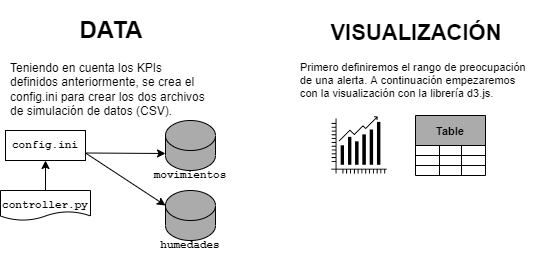

The diagram above was exported from draw.io. Its source (the exported page's mxGraphModel, read from the mxfile embedded in the PNG):
<mxGraphModel dx="1038" dy="547" grid="1" gridSize="10" guides="1" tooltips="1" connect="1" arrows="1" fold="1" page="1" pageScale="1" pageWidth="827" pageHeight="1169" math="0" shadow="0">
  <root>
    <mxCell id="0" />
    <mxCell id="1" parent="0" />
    <mxCell id="p8BLI6Esc52k3Ep0zXEX-1" value="&lt;h1 style=&quot;text-align: center&quot;&gt;DATA&lt;/h1&gt;&lt;p&gt;Teniendo en cuenta los KPIs definidos anteriormente, se crea el config.ini para crear los dos archivos de simulación de datos (CSV).&amp;nbsp;&lt;/p&gt;" style="text;html=1;strokeColor=none;fillColor=none;spacing=5;spacingTop=-20;whiteSpace=wrap;overflow=hidden;rounded=0;" vertex="1" parent="1">
      <mxGeometry x="50" y="130" width="210" height="120" as="geometry" />
    </mxCell>
    <mxCell id="p8BLI6Esc52k3Ep0zXEX-3" value="" style="rounded=0;whiteSpace=wrap;html=1;" vertex="1" parent="1">
      <mxGeometry x="50" y="250" width="80" height="30" as="geometry" />
    </mxCell>
    <mxCell id="p8BLI6Esc52k3Ep0zXEX-4" value="&lt;font face=&quot;Courier New&quot; style=&quot;font-size: 11px&quot;&gt;&lt;b&gt;config.ini&lt;/b&gt;&lt;/font&gt;" style="text;html=1;strokeColor=none;fillColor=none;align=center;verticalAlign=middle;whiteSpace=wrap;rounded=0;fontSize=11;" vertex="1" parent="1">
      <mxGeometry x="70" y="255" width="40" height="20" as="geometry" />
    </mxCell>
    <mxCell id="p8BLI6Esc52k3Ep0zXEX-5" value="" style="endArrow=classic;html=1;rounded=0;fontFamily=Courier New;fontSize=11;entryX=0.5;entryY=1;entryDx=0;entryDy=0;" edge="1" parent="1" target="p8BLI6Esc52k3Ep0zXEX-3">
      <mxGeometry width="50" height="50" relative="1" as="geometry">
        <mxPoint x="90" y="310" as="sourcePoint" />
        <mxPoint x="440" y="260" as="targetPoint" />
      </mxGeometry>
    </mxCell>
    <mxCell id="p8BLI6Esc52k3Ep0zXEX-6" value="" style="shape=document;whiteSpace=wrap;html=1;boundedLbl=1;fontFamily=Courier New;fontSize=11;" vertex="1" parent="1">
      <mxGeometry x="45" y="310" width="90" height="30" as="geometry" />
    </mxCell>
    <mxCell id="p8BLI6Esc52k3Ep0zXEX-7" value="&lt;b&gt;controller.py&lt;/b&gt;" style="text;html=1;strokeColor=none;fillColor=none;align=center;verticalAlign=middle;whiteSpace=wrap;rounded=0;fontFamily=Courier New;fontSize=11;" vertex="1" parent="1">
      <mxGeometry x="55" y="310" width="70" height="30" as="geometry" />
    </mxCell>
    <mxCell id="p8BLI6Esc52k3Ep0zXEX-8" value="" style="shape=cylinder3;whiteSpace=wrap;html=1;boundedLbl=1;backgroundOutline=1;size=15;fontFamily=Courier New;fontSize=11;fillColor=#ABABAB;" vertex="1" parent="1">
      <mxGeometry x="210" y="240" width="50" height="50" as="geometry" />
    </mxCell>
    <mxCell id="p8BLI6Esc52k3Ep0zXEX-9" value="" style="shape=cylinder3;whiteSpace=wrap;html=1;boundedLbl=1;backgroundOutline=1;size=15;fontFamily=Courier New;fontSize=11;fillColor=#ABABAB;" vertex="1" parent="1">
      <mxGeometry x="210" y="310" width="50" height="50" as="geometry" />
    </mxCell>
    <mxCell id="p8BLI6Esc52k3Ep0zXEX-10" value="" style="endArrow=classic;html=1;rounded=0;fontFamily=Courier New;fontSize=11;exitX=1;exitY=0.75;exitDx=0;exitDy=0;" edge="1" parent="1" source="p8BLI6Esc52k3Ep0zXEX-3">
      <mxGeometry width="50" height="50" relative="1" as="geometry">
        <mxPoint x="390" y="310" as="sourcePoint" />
        <mxPoint x="210" y="273" as="targetPoint" />
      </mxGeometry>
    </mxCell>
    <mxCell id="p8BLI6Esc52k3Ep0zXEX-11" value="" style="endArrow=classic;html=1;rounded=0;fontFamily=Courier New;fontSize=11;exitX=1;exitY=0.75;exitDx=0;exitDy=0;entryX=0;entryY=0;entryDx=0;entryDy=15;entryPerimeter=0;" edge="1" parent="1" source="p8BLI6Esc52k3Ep0zXEX-3" target="p8BLI6Esc52k3Ep0zXEX-9">
      <mxGeometry width="50" height="50" relative="1" as="geometry">
        <mxPoint x="390" y="310" as="sourcePoint" />
        <mxPoint x="440" y="260" as="targetPoint" />
      </mxGeometry>
    </mxCell>
    <mxCell id="p8BLI6Esc52k3Ep0zXEX-12" value="&lt;b&gt;movimientos&lt;/b&gt;" style="text;html=1;strokeColor=none;fillColor=none;align=center;verticalAlign=middle;whiteSpace=wrap;rounded=0;fontFamily=Courier New;fontSize=11;" vertex="1" parent="1">
      <mxGeometry x="205" y="280" width="60" height="30" as="geometry" />
    </mxCell>
    <mxCell id="p8BLI6Esc52k3Ep0zXEX-13" value="&lt;b&gt;humedades&lt;/b&gt;" style="text;html=1;strokeColor=none;fillColor=none;align=center;verticalAlign=middle;whiteSpace=wrap;rounded=0;fontFamily=Courier New;fontSize=11;" vertex="1" parent="1">
      <mxGeometry x="205" y="350" width="60" height="30" as="geometry" />
    </mxCell>
    <mxCell id="p8BLI6Esc52k3Ep0zXEX-14" value="&lt;h1 style=&quot;text-align: center&quot;&gt;VISUALIZACIÓN&lt;/h1&gt;&lt;p&gt;Primero definiremos el rango de preocupación de una alerta. A continuación empezaremos con la visualización con la librería d3.js.&amp;nbsp;&lt;/p&gt;" style="text;html=1;strokeColor=none;fillColor=none;spacing=5;spacingTop=-20;whiteSpace=wrap;overflow=hidden;rounded=0;fontFamily=Helvetica;fontSize=11;" vertex="1" parent="1">
      <mxGeometry x="340" y="135" width="240" height="120" as="geometry" />
    </mxCell>
    <mxCell id="p8BLI6Esc52k3Ep0zXEX-15" value="" style="shape=image;html=1;verticalAlign=top;verticalLabelPosition=bottom;labelBackgroundColor=#ffffff;imageAspect=0;aspect=fixed;image=https://cdn0.iconfinder.com/data/icons/maternity-and-pregnancy-2/512/144_graph_Analytics_business_diagram_marketing_statistics_trends-128.png;fontFamily=Helvetica;fontSize=11;fillColor=#ABABAB;" vertex="1" parent="1">
      <mxGeometry x="370" y="231" width="68" height="68" as="geometry" />
    </mxCell>
    <mxCell id="p8BLI6Esc52k3Ep0zXEX-16" value="Table" style="shape=table;startSize=30;container=1;collapsible=0;childLayout=tableLayout;fontStyle=1;align=center;fontFamily=Helvetica;fontSize=11;fillColor=#ABABAB;" vertex="1" parent="1">
      <mxGeometry x="460" y="235" width="70" height="60" as="geometry" />
    </mxCell>
    <mxCell id="p8BLI6Esc52k3Ep0zXEX-17" value="" style="shape=tableRow;horizontal=0;startSize=0;swimlaneHead=0;swimlaneBody=0;top=0;left=0;bottom=0;right=0;collapsible=0;dropTarget=0;fillColor=none;points=[[0,0.5],[1,0.5]];portConstraint=eastwest;fontFamily=Helvetica;fontSize=11;" vertex="1" parent="p8BLI6Esc52k3Ep0zXEX-16">
      <mxGeometry y="30" width="70" height="10" as="geometry" />
    </mxCell>
    <mxCell id="p8BLI6Esc52k3Ep0zXEX-18" value="" style="shape=partialRectangle;html=1;whiteSpace=wrap;connectable=0;fillColor=none;top=0;left=0;bottom=0;right=0;overflow=hidden;fontFamily=Helvetica;fontSize=11;" vertex="1" parent="p8BLI6Esc52k3Ep0zXEX-17">
      <mxGeometry width="24" height="10" as="geometry">
        <mxRectangle width="24" height="10" as="alternateBounds" />
      </mxGeometry>
    </mxCell>
    <mxCell id="p8BLI6Esc52k3Ep0zXEX-19" value="" style="shape=partialRectangle;html=1;whiteSpace=wrap;connectable=0;fillColor=none;top=0;left=0;bottom=0;right=0;overflow=hidden;fontFamily=Helvetica;fontSize=11;" vertex="1" parent="p8BLI6Esc52k3Ep0zXEX-17">
      <mxGeometry x="24" width="22" height="10" as="geometry">
        <mxRectangle width="22" height="10" as="alternateBounds" />
      </mxGeometry>
    </mxCell>
    <mxCell id="p8BLI6Esc52k3Ep0zXEX-20" value="" style="shape=partialRectangle;html=1;whiteSpace=wrap;connectable=0;fillColor=none;top=0;left=0;bottom=0;right=0;overflow=hidden;fontFamily=Helvetica;fontSize=11;" vertex="1" parent="p8BLI6Esc52k3Ep0zXEX-17">
      <mxGeometry x="46" width="24" height="10" as="geometry">
        <mxRectangle width="24" height="10" as="alternateBounds" />
      </mxGeometry>
    </mxCell>
    <mxCell id="p8BLI6Esc52k3Ep0zXEX-21" value="" style="shape=tableRow;horizontal=0;startSize=0;swimlaneHead=0;swimlaneBody=0;top=0;left=0;bottom=0;right=0;collapsible=0;dropTarget=0;fillColor=none;points=[[0,0.5],[1,0.5]];portConstraint=eastwest;fontFamily=Helvetica;fontSize=11;" vertex="1" parent="p8BLI6Esc52k3Ep0zXEX-16">
      <mxGeometry y="40" width="70" height="10" as="geometry" />
    </mxCell>
    <mxCell id="p8BLI6Esc52k3Ep0zXEX-22" value="" style="shape=partialRectangle;html=1;whiteSpace=wrap;connectable=0;fillColor=none;top=0;left=0;bottom=0;right=0;overflow=hidden;fontFamily=Helvetica;fontSize=11;" vertex="1" parent="p8BLI6Esc52k3Ep0zXEX-21">
      <mxGeometry width="24" height="10" as="geometry">
        <mxRectangle width="24" height="10" as="alternateBounds" />
      </mxGeometry>
    </mxCell>
    <mxCell id="p8BLI6Esc52k3Ep0zXEX-23" value="" style="shape=partialRectangle;html=1;whiteSpace=wrap;connectable=0;fillColor=none;top=0;left=0;bottom=0;right=0;overflow=hidden;fontFamily=Helvetica;fontSize=11;" vertex="1" parent="p8BLI6Esc52k3Ep0zXEX-21">
      <mxGeometry x="24" width="22" height="10" as="geometry">
        <mxRectangle width="22" height="10" as="alternateBounds" />
      </mxGeometry>
    </mxCell>
    <mxCell id="p8BLI6Esc52k3Ep0zXEX-24" value="" style="shape=partialRectangle;html=1;whiteSpace=wrap;connectable=0;fillColor=none;top=0;left=0;bottom=0;right=0;overflow=hidden;fontFamily=Helvetica;fontSize=11;" vertex="1" parent="p8BLI6Esc52k3Ep0zXEX-21">
      <mxGeometry x="46" width="24" height="10" as="geometry">
        <mxRectangle width="24" height="10" as="alternateBounds" />
      </mxGeometry>
    </mxCell>
    <mxCell id="p8BLI6Esc52k3Ep0zXEX-25" value="" style="shape=tableRow;horizontal=0;startSize=0;swimlaneHead=0;swimlaneBody=0;top=0;left=0;bottom=0;right=0;collapsible=0;dropTarget=0;fillColor=none;points=[[0,0.5],[1,0.5]];portConstraint=eastwest;fontFamily=Helvetica;fontSize=11;" vertex="1" parent="p8BLI6Esc52k3Ep0zXEX-16">
      <mxGeometry y="50" width="70" height="10" as="geometry" />
    </mxCell>
    <mxCell id="p8BLI6Esc52k3Ep0zXEX-26" value="" style="shape=partialRectangle;html=1;whiteSpace=wrap;connectable=0;fillColor=none;top=0;left=0;bottom=0;right=0;overflow=hidden;fontFamily=Helvetica;fontSize=11;" vertex="1" parent="p8BLI6Esc52k3Ep0zXEX-25">
      <mxGeometry width="24" height="10" as="geometry">
        <mxRectangle width="24" height="10" as="alternateBounds" />
      </mxGeometry>
    </mxCell>
    <mxCell id="p8BLI6Esc52k3Ep0zXEX-27" value="" style="shape=partialRectangle;html=1;whiteSpace=wrap;connectable=0;fillColor=none;top=0;left=0;bottom=0;right=0;overflow=hidden;fontFamily=Helvetica;fontSize=11;" vertex="1" parent="p8BLI6Esc52k3Ep0zXEX-25">
      <mxGeometry x="24" width="22" height="10" as="geometry">
        <mxRectangle width="22" height="10" as="alternateBounds" />
      </mxGeometry>
    </mxCell>
    <mxCell id="p8BLI6Esc52k3Ep0zXEX-28" value="" style="shape=partialRectangle;html=1;whiteSpace=wrap;connectable=0;fillColor=none;top=0;left=0;bottom=0;right=0;overflow=hidden;fontFamily=Helvetica;fontSize=11;" vertex="1" parent="p8BLI6Esc52k3Ep0zXEX-25">
      <mxGeometry x="46" width="24" height="10" as="geometry">
        <mxRectangle width="24" height="10" as="alternateBounds" />
      </mxGeometry>
    </mxCell>
  </root>
</mxGraphModel>